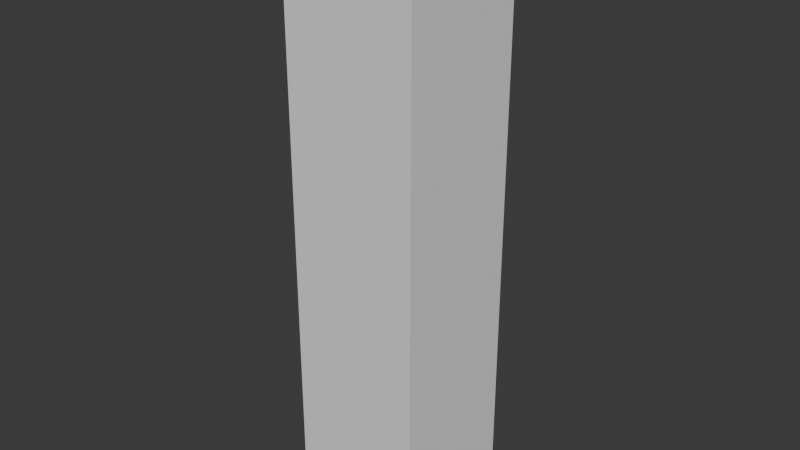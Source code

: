 # Source: TechnoRaptor.blend  (saved by Blender 4.5.87; exported with 4.5.12 LTS)
import bpy
from mathutils import Matrix  # noqa: F401  (used for matrix-valued properties, if any)

bpy.ops.wm.read_factory_settings(use_empty=True)
scene = bpy.context.scene
scene.name = 'Scene'

# ---- collections
col_collection = bpy.data.collections.new('Collection'); scene.collection.children.link(col_collection)

# ---- world
world_world = bpy.data.worlds.new('World'); scene.world = world_world
world_world.use_nodes = True; world_world.node_tree.nodes.clear()
_N = world_world.node_tree.nodes; _L = world_world.node_tree.links
n0 = _N.new('ShaderNodeOutputWorld'); n0.name = 'World Output'; n0.location = (200, 100)
n1 = _N.new('ShaderNodeBackground'); n1.name = 'Background'; n1.location = (-200, 100)
n1.inputs[0].default_value = (0.05088, 0.05088, 0.05088, 1.0)
_L.new(n1.outputs[0], n0.inputs[0])
n0.is_active_output = True
world_world.color = (0.05088, 0.05088, 0.05088)
world_world.sun_shadow_jitter_overblur = 0.0

# ---- meshes
me_cube_001 = bpy.data.meshes.new('Cube.001')
me_cube_001.from_pydata([(-0.25, -0.25, 0.0), (-0.25, -0.25, 2.2), (-0.25, 0.25, 0.0), (-0.25, 0.25, 2.2), (0.25, -0.25, 0.0), (0.25, -0.25, 2.2), (0.25, 0.25, 0.0), (0.25, 0.25, 2.2)], [], [(0, 1, 3, 2), (2, 3, 7, 6), (6, 7, 5, 4), (4, 5, 1, 0), (2, 6, 4, 0), (7, 3, 1, 5)])
_uv = me_cube_001.uv_layers.new(name='UVMap')
_uv.uv.foreach_set('vector', [0.375, 0.0, 0.625, 0.0, 0.625, 0.25, 0.375, 0.25, 0.375, 0.25, 0.625, 0.25, 0.625, 0.5, 0.375, 0.5, 0.375, 0.5, 0.625, 0.5, 0.625, 0.75, 0.375, 0.75, 0.375, 0.75, 0.625, 0.75, 0.625, 1.0, 0.375, 1.0, 0.125, 0.5, 0.375, 0.5, 0.375, 0.75, 0.125, 0.75, 0.625, 0.5, 0.875, 0.5, 0.875, 0.75, 0.625, 0.75])
me_cube_001.update()
me_cylinder = bpy.data.meshes.new('Cylinder')
me_cylinder.from_pydata([(0.0, 1.0, -1.0), (0.0, 1.0, 1.0), (0.1951, 0.9808, -1.0), (0.1951, 0.9808, 1.0), (0.3827, 0.9239, -1.0), (0.3827, 0.9239, 1.0), (0.5556, 0.8315, -1.0), (0.5556, 0.8315, 1.0), (0.7071, 0.7071, -1.0), (0.7071, 0.7071, 1.0), (0.8315, 0.5556, -1.0), (0.8315, 0.5556, 1.0), (0.9239, 0.3827, -1.0), (0.9239, 0.3827, 1.0), (0.9808, 0.1951, -1.0), (0.9808, 0.1951, 1.0), (1.0, 0.0, -1.0), (1.0, 0.0, 1.0), (0.9808, -0.1951, -1.0), (0.9808, -0.1951, 1.0), (0.9239, -0.3827, -1.0), (0.9239, -0.3827, 1.0), (0.8315, -0.5556, -1.0), (0.8315, -0.5556, 1.0), (0.7071, -0.7071, -1.0), (0.7071, -0.7071, 1.0), (0.5556, -0.8315, -1.0), (0.5556, -0.8315, 1.0), (0.3827, -0.9239, -1.0), (0.3827, -0.9239, 1.0), (0.1951, -0.9808, -1.0), (0.1951, -0.9808, 1.0), (0.0, -1.0, -1.0), (0.0, -1.0, 1.0), (-0.1951, -0.9808, -1.0), (-0.1951, -0.9808, 1.0), (-0.3827, -0.9239, -1.0), (-0.3827, -0.9239, 1.0), (-0.5556, -0.8315, -1.0), (-0.5556, -0.8315, 1.0), (-0.7071, -0.7071, -1.0), (-0.7071, -0.7071, 1.0), (-0.8315, -0.5556, -1.0), (-0.8315, -0.5556, 1.0), (-0.9239, -0.3827, -1.0), (-0.9239, -0.3827, 1.0), (-0.9808, -0.1951, -1.0), (-0.9808, -0.1951, 1.0), (-1.0, 0.0, -1.0), (-1.0, 0.0, 1.0), (-0.9808, 0.1951, -1.0), (-0.9808, 0.1951, 1.0), (-0.9239, 0.3827, -1.0), (-0.9239, 0.3827, 1.0), (-0.8315, 0.5556, -1.0), (-0.8315, 0.5556, 1.0), (-0.7071, 0.7071, -1.0), (-0.7071, 0.7071, 1.0), (-0.5556, 0.8315, -1.0), (-0.5556, 0.8315, 1.0), (-0.3827, 0.9239, -1.0), (-0.3827, 0.9239, 1.0), (-0.1951, 0.9808, -1.0), (-0.1951, 0.9808, 1.0)], [], [(0, 1, 3, 2), (2, 3, 5, 4), (4, 5, 7, 6), (6, 7, 9, 8), (8, 9, 11, 10), (10, 11, 13, 12), (12, 13, 15, 14), (14, 15, 17, 16), (16, 17, 19, 18), (18, 19, 21, 20), (20, 21, 23, 22), (22, 23, 25, 24), (24, 25, 27, 26), (26, 27, 29, 28), (28, 29, 31, 30), (30, 31, 33, 32), (32, 33, 35, 34), (34, 35, 37, 36), (36, 37, 39, 38), (38, 39, 41, 40), (40, 41, 43, 42), (42, 43, 45, 44), (44, 45, 47, 46), (46, 47, 49, 48), (48, 49, 51, 50), (50, 51, 53, 52), (52, 53, 55, 54), (54, 55, 57, 56), (56, 57, 59, 58), (58, 59, 61, 60), (3, 1, 63, 61, 59, 57, 55, 53, 51, 49, 47, 45, 43, 41, 39, 37, 35, 33, 31, 29, 27, 25, 23, 21, 19, 17, 15, 13, 11, 9, 7, 5), (60, 61, 63, 62), (62, 63, 1, 0), (0, 2, 4, 6, 8, 10, 12, 14, 16, 18, 20, 22, 24, 26, 28, 30, 32, 34, 36, 38, 40, 42, 44, 46, 48, 50, 52, 54, 56, 58, 60, 62)])
_uv = me_cylinder.uv_layers.new(name='UVMap')
_uv.uv.foreach_set('vector', [1.0, 0.5, 1.0, 1.0, 0.9688, 1.0, 0.9688, 0.5, 0.9688, 0.5, 0.9688, 1.0, 0.9375, 1.0, 0.9375, 0.5, 0.9375, 0.5, 0.9375, 1.0, 0.9062, 1.0, 0.9062, 0.5, 0.9062, 0.5, 0.9062, 1.0, 0.875, 1.0, 0.875, 0.5, 0.875, 0.5, 0.875, 1.0, 0.8438, 1.0, 0.8438, 0.5, 0.8438, 0.5, 0.8438, 1.0, 0.8125, 1.0, 0.8125, 0.5, 0.8125, 0.5, 0.8125, 1.0, 0.7812, 1.0, 0.7812, 0.5, 0.7812, 0.5, 0.7812, 1.0, 0.75, 1.0, 0.75, 0.5, 0.75, 0.5, 0.75, 1.0, 0.7188, 1.0, 0.7188, 0.5, 0.7188, 0.5, 0.7188, 1.0, 0.6875, 1.0, 0.6875, 0.5, 0.6875, 0.5, 0.6875, 1.0, 0.6562, 1.0, 0.6562, 0.5, 0.6562, 0.5, 0.6562, 1.0, 0.625, 1.0, 0.625, 0.5, 0.625, 0.5, 0.625, 1.0, 0.5938, 1.0, 0.5938, 0.5, 0.5938, 0.5, 0.5938, 1.0, 0.5625, 1.0, 0.5625, 0.5, 0.5625, 0.5, 0.5625, 1.0, 0.5312, 1.0, 0.5312, 0.5, 0.5312, 0.5, 0.5312, 1.0, 0.5, 1.0, 0.5, 0.5, 0.5, 0.5, 0.5, 1.0, 0.4688, 1.0, 0.4688, 0.5, 0.4688, 0.5, 0.4688, 1.0, 0.4375, 1.0, 0.4375, 0.5, 0.4375, 0.5, 0.4375, 1.0, 0.4062, 1.0, 0.4062, 0.5, 0.4062, 0.5, 0.4062, 1.0, 0.375, 1.0, 0.375, 0.5, 0.375, 0.5, 0.375, 1.0, 0.3438, 1.0, 0.3438, 0.5, 0.3438, 0.5, 0.3438, 1.0, 0.3125, 1.0, 0.3125, 0.5, 0.3125, 0.5, 0.3125, 1.0, 0.2812, 1.0, 0.2812, 0.5, 0.2812, 0.5, 0.2812, 1.0, 0.25, 1.0, 0.25, 0.5, 0.25, 0.5, 0.25, 1.0, 0.2188, 1.0, 0.2188, 0.5, 0.2188, 0.5, 0.2188, 1.0, 0.1875, 1.0, 0.1875, 0.5, 0.1875, 0.5, 0.1875, 1.0, 0.1562, 1.0, 0.1562, 0.5, 0.1562, 0.5, 0.1562, 1.0, 0.125, 1.0, 0.125, 0.5, 0.125, 0.5, 0.125, 1.0, 0.09375, 1.0, 0.09375, 0.5, 0.09375, 0.5, 0.09375, 1.0, 0.0625, 1.0, 0.0625, 0.5, 0.2968, 0.4854, 0.25, 0.49, 0.2032, 0.4854, 0.1582, 0.4717, 0.1167, 0.4496, 0.08029, 0.4197, 0.05045, 0.3833, 0.02827, 0.3418, 0.01461, 0.2968, 0.01, 0.25, 0.01461, 0.2032, 0.02827, 0.1582, 0.05045, 0.1167, 0.08029, 0.08029, 0.1167, 0.05045, 0.1582, 0.02827, 0.2032, 0.01461, 0.25, 0.01, 0.2968, 0.01461, 0.3418, 0.02827, 0.3833, 0.05045, 0.4197, 0.08029, 0.4496, 0.1167, 0.4717, 0.1582, 0.4854, 0.2032, 0.49, 0.25, 0.4854, 0.2968, 0.4717, 0.3418, 0.4496, 0.3833, 0.4197, 0.4197, 0.3833, 0.4496, 0.3418, 0.4717, 0.0625, 0.5, 0.0625, 1.0, 0.03125, 1.0, 0.03125, 0.5, 0.03125, 0.5, 0.03125, 1.0, 0.0, 1.0, 0.0, 0.5, 0.75, 0.49, 0.7968, 0.4854, 0.8418, 0.4717, 0.8833, 0.4496, 0.9197, 0.4197, 0.9496, 0.3833, 0.9717, 0.3418, 0.9854, 0.2968, 0.99, 0.25, 0.9854, 0.2032, 0.9717, 0.1582, 0.9496, 0.1167, 0.9197, 0.08029, 0.8833, 0.05045, 0.8418, 0.02827, 0.7968, 0.01461, 0.75, 0.01, 0.7032, 0.01461, 0.6582, 0.02827, 0.6167, 0.05045, 0.5803, 0.08029, 0.5504, 0.1167, 0.5283, 0.1582, 0.5146, 0.2032, 0.51, 0.25, 0.5146, 0.2968, 0.5283, 0.3418, 0.5504, 0.3833, 0.5803, 0.4197, 0.6167, 0.4496, 0.6582, 0.4717, 0.7032, 0.4854])
me_cylinder.update()

# ---- objects
ob_sizereference = bpy.data.objects.new('SizeReference', me_cube_001)
ob_playersizereference = bpy.data.objects.new('PlayerSizeReference', me_cylinder)

# ---- transforms, parenting, visibility, modifiers, constraints
ob_sizereference.location = (0.0, 0.0, 0.0)
ob_playersizereference.location = (0.0, 0.0, 0.91)
ob_playersizereference.scale = (0.2, 0.2, 0.91)

# ---- collection membership
col_collection.objects.link(ob_sizereference)
col_collection.objects.link(ob_playersizereference)

# ---- scene / render settings (as saved in the file)
scene.frame_start = 1; scene.frame_end = 250; scene.frame_set(1)
scene.render.engine = 'BLENDER_EEVEE_NEXT'
bpy.context.view_layer.update()

# ---- added for rendering (the .blend has no active camera and no usable light): camera, sun
cam_auto = bpy.data.cameras.new('AutoCamera')
cam_auto.lens = 50.0
cam_auto.sensor_width = 36.0
cam_auto.clip_end = 1000.0
ob_auto_camera = bpy.data.objects.new('AutoCamera', cam_auto)
scene.collection.objects.link(ob_auto_camera)
ob_auto_camera.location = (2.13805, -2.56566, 2.81044)
ob_auto_camera.rotation_euler = (1.09748, -7.21219e-08, 0.694738)
scene.camera = ob_auto_camera
light_auto_sun = bpy.data.lights.new('AutoSun', 'SUN')
light_auto_sun.energy = 3.0
light_auto_sun.angle = 0.0523599
ob_auto_sun = bpy.data.objects.new('AutoSun', light_auto_sun)
scene.collection.objects.link(ob_auto_sun)
ob_auto_sun.rotation_euler = (0.872665, 0.174533, 0.523599)
bpy.context.view_layer.update()
